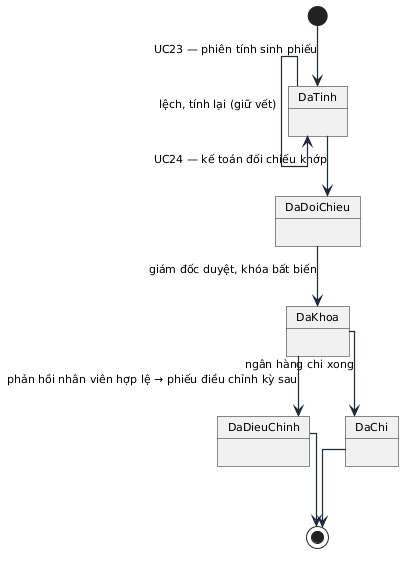

The diagram above was rendered by PlantUML. Its source (embedded in the PNG):
@startuml

skinparam linetype ortho
skinparam shadowing false
skinparam roundcorner 0
skinparam defaultFontName "Arial"
skinparam defaultFontSize 11
skinparam ArrowColor #1E293B
skinparam ArrowThickness 1.2
skinparam packageStyle rectangle
skinparam actorStyle awesome


[*] -down-> DaTinh : UC23 — phiên tính sinh phiếu
DaTinh -down-> DaDoiChieu : UC24 — kế toán đối chiếu khớp
DaTinh -right-> DaTinh : lệch, tính lại (giữ vết)
DaDoiChieu -down-> DaKhoa : giám đốc duyệt, khóa bất biến
DaKhoa -down-> DaChi : ngân hàng chi xong
DaKhoa -right-> DaDieuChinh : phản hồi nhân viên hợp lệ → phiếu điều chỉnh kỳ sau
DaChi -down-> [*]
DaDieuChinh -down-> [*]
@enduml